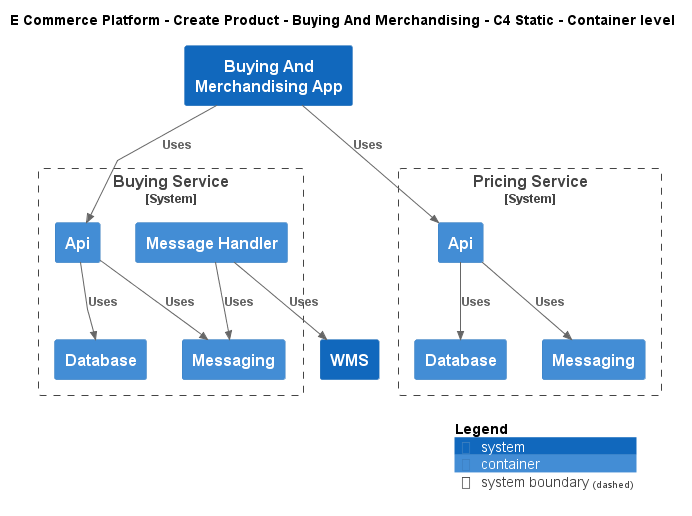

The diagram above was rendered by PlantUML. Its source (embedded in the PNG):
@startuml
!include ..\..\..\.c4s\C4_Container.puml

AddElementTag("c4interflow:lifecycle:new", $bgColor=green, $fontColor=#ffffff, $borderColor=green, $shadowing="False")
AddElementTag("c4interflow:lifecycle:changed", $bgColor=orange, $fontColor=#ffffff, $borderColor=orange, $shadowing="False")
AddElementTag("c4interflow:lifecycle:removed", $bgColor=red, $fontColor=#ffffff, $borderColor=red, $shadowing="False")

AddRelTag("c4interflow:lifecycle:new", $textColor=green, $lineColor=green)
AddRelTag("c4interflow:lifecycle:changed", $textColor=orange, $lineColor=orange)
AddRelTag("c4interflow:lifecycle:removed", $textColor=red, $lineColor=red)

SHOW_PERSON_PORTRAIT()
LAYOUT_TOP_DOWN()

skinparam linetype polyline

title E Commerce Platform - Create Product - Buying And Merchandising - C4 Static - Container level

System(ECommercePlatform.CreateProduct.BuyingAndMerchandising.SoftwareSystems.BuyingAndMerchandisingApp, "Buying And Merchandising App", "")

System_Boundary(ECommercePlatform.CreateProduct.BuyingAndMerchandising.SoftwareSystems.BuyingService, "Buying Service") {
    Container(ECommercePlatform.CreateProduct.BuyingAndMerchandising.SoftwareSystems.BuyingService.Containers.Api, "Api", "", "")
    Container(ECommercePlatform.CreateProduct.BuyingAndMerchandising.SoftwareSystems.BuyingService.Containers.Database, "Database", "", "")
    Container(ECommercePlatform.CreateProduct.BuyingAndMerchandising.SoftwareSystems.BuyingService.Containers.Messaging, "Messaging", "", "")
    Container(ECommercePlatform.CreateProduct.BuyingAndMerchandising.SoftwareSystems.BuyingService.Containers.MessageHandler, "Message Handler", "", "")
}

System_Boundary(ECommercePlatform.CreateProduct.PriceManagement.SoftwareSystems.PricingService, "Pricing Service") {
    Container(ECommercePlatform.CreateProduct.PriceManagement.SoftwareSystems.PricingService.Containers.Api, "Api", "", "")
    Container(ECommercePlatform.CreateProduct.PriceManagement.SoftwareSystems.PricingService.Containers.Database, "Database", "", "")
    Container(ECommercePlatform.CreateProduct.PriceManagement.SoftwareSystems.PricingService.Containers.Messaging, "Messaging", "", "")
}
System(ECommercePlatform.Deliver.Fulfilment.SoftwareSystems.WMS, "WMS", "")

Rel(ECommercePlatform.CreateProduct.BuyingAndMerchandising.SoftwareSystems.BuyingAndMerchandisingApp, ECommercePlatform.CreateProduct.BuyingAndMerchandising.SoftwareSystems.BuyingService.Containers.Api, "Uses")
Rel(ECommercePlatform.CreateProduct.BuyingAndMerchandising.SoftwareSystems.BuyingService.Containers.Api, ECommercePlatform.CreateProduct.BuyingAndMerchandising.SoftwareSystems.BuyingService.Containers.Database, "Uses")
Rel(ECommercePlatform.CreateProduct.BuyingAndMerchandising.SoftwareSystems.BuyingService.Containers.Api, ECommercePlatform.CreateProduct.BuyingAndMerchandising.SoftwareSystems.BuyingService.Containers.Messaging, "Uses")
Rel(ECommercePlatform.CreateProduct.BuyingAndMerchandising.SoftwareSystems.BuyingAndMerchandisingApp, ECommercePlatform.CreateProduct.PriceManagement.SoftwareSystems.PricingService.Containers.Api, "Uses")
Rel(ECommercePlatform.CreateProduct.PriceManagement.SoftwareSystems.PricingService.Containers.Api, ECommercePlatform.CreateProduct.PriceManagement.SoftwareSystems.PricingService.Containers.Database, "Uses")
Rel(ECommercePlatform.CreateProduct.PriceManagement.SoftwareSystems.PricingService.Containers.Api, ECommercePlatform.CreateProduct.PriceManagement.SoftwareSystems.PricingService.Containers.Messaging, "Uses")
Rel(ECommercePlatform.CreateProduct.BuyingAndMerchandising.SoftwareSystems.BuyingService.Containers.MessageHandler, ECommercePlatform.CreateProduct.BuyingAndMerchandising.SoftwareSystems.BuyingService.Containers.Messaging, "Uses")
Rel(ECommercePlatform.CreateProduct.BuyingAndMerchandising.SoftwareSystems.BuyingService.Containers.MessageHandler, ECommercePlatform.Deliver.Fulfilment.SoftwareSystems.WMS, "Uses")


SHOW_LEGEND()
@enduml